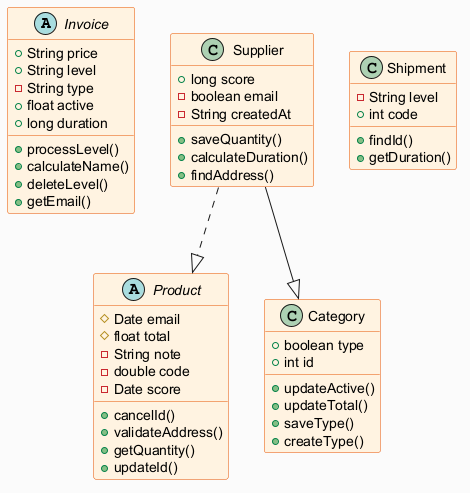

The diagram above was rendered by PlantUML. Its source (embedded in the PNG):
@startuml
skinparam backgroundColor #FAFAFA
skinparam classBackgroundColor #FFF3E0
skinparam classBorderColor #E65100
abstract class Invoice {
  +String price
  +String level
  -String type
  +float active
  +long duration
  +processLevel()
  +calculateName()
  +deleteLevel()
  +getEmail()
}
abstract class Product {
  #Date email
  #float total
  -String note
  -double code
  -Date score
  +cancelId()
  +validateAddress()
  +getQuantity()
  +updateId()
}
class Shipment {
  -String level
  +int code
  +findId()
  +getDuration()
}
class Supplier {
  +long score
  -boolean email
  -String createdAt
  +saveQuantity()
  +calculateDuration()
  +findAddress()
}
class Category {
  +boolean type
  +int id
  +updateActive()
  +updateTotal()
  +saveType()
  +createType()
}
Supplier ..|> Product
Supplier --|> Category
@enduml